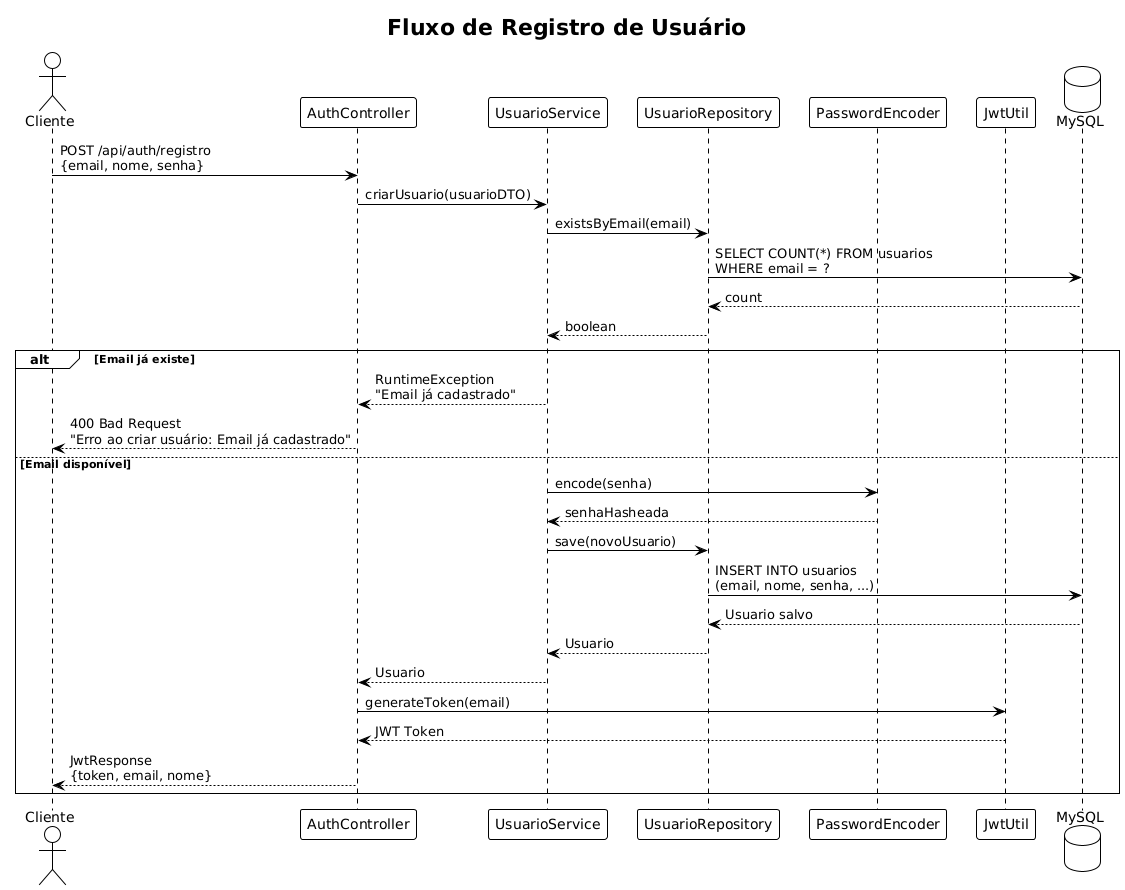

The diagram above was rendered by PlantUML. Its source (embedded in the PNG):
@startuml
!theme plain
title Fluxo de Registro de Usuário

actor Cliente
participant AuthController
participant UsuarioService
participant UsuarioRepository
participant PasswordEncoder
participant JwtUtil
database MySQL

Cliente -> AuthController: POST /api/auth/registro\n{email, nome, senha}

AuthController -> UsuarioService: criarUsuario(usuarioDTO)

UsuarioService -> UsuarioRepository: existsByEmail(email)

UsuarioRepository -> MySQL: SELECT COUNT(*) FROM usuarios\nWHERE email = ?

MySQL --> UsuarioRepository: count

UsuarioRepository --> UsuarioService: boolean

alt Email já existe
    UsuarioService --> AuthController: RuntimeException\n"Email já cadastrado"
    
    AuthController --> Cliente: 400 Bad Request\n"Erro ao criar usuário: Email já cadastrado"
else Email disponível
    UsuarioService -> PasswordEncoder: encode(senha)
    
    PasswordEncoder --> UsuarioService: senhaHasheada
    
    UsuarioService -> UsuarioRepository: save(novoUsuario)
    
    UsuarioRepository -> MySQL: INSERT INTO usuarios\n(email, nome, senha, ...)
    
    MySQL --> UsuarioRepository: Usuario salvo
    
    UsuarioRepository --> UsuarioService: Usuario
    
    UsuarioService --> AuthController: Usuario
    
    AuthController -> JwtUtil: generateToken(email)
    
    JwtUtil --> AuthController: JWT Token
    
    AuthController --> Cliente: JwtResponse\n{token, email, nome}
end
@enduml